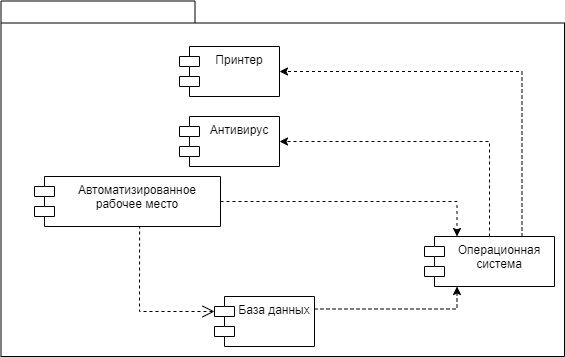

The diagram above was exported from draw.io. Its source (the exported page's mxGraphModel, read from the mxfile embedded in the PNG):
<mxGraphModel dx="1098" dy="828" grid="1" gridSize="10" guides="1" tooltips="1" connect="1" arrows="1" fold="1" page="1" pageScale="1" pageWidth="827" pageHeight="1169" background="none" math="0" shadow="0">
  <root>
    <mxCell id="0" />
    <mxCell id="1" parent="0" />
    <mxCell id="6e0c8c40b5770093-72" value="" style="shape=folder;fontStyle=1;spacingTop=10;tabWidth=194;tabHeight=22;tabPosition=left;html=1;rounded=0;shadow=0;comic=0;labelBackgroundColor=none;strokeWidth=1;fillColor=none;fontFamily=Verdana;fontSize=10;align=center;" parent="1" vertex="1">
      <mxGeometry x="326.5" y="114.5" width="563.5" height="355.5" as="geometry" />
    </mxCell>
    <mxCell id="6e0c8c40b5770093-68" style="edgeStyle=elbowEdgeStyle;rounded=0;html=1;dashed=1;labelBackgroundColor=none;startFill=0;endArrow=open;endFill=0;endSize=10;fontFamily=Verdana;fontSize=10;entryX=0;entryY=0;entryDx=0;entryDy=15;entryPerimeter=0;exitX=0.565;exitY=0.98;exitDx=0;exitDy=0;exitPerimeter=0;" parent="1" source="TBzfCOt2kcvXxynli09k-1" target="TBzfCOt2kcvXxynli09k-3" edge="1">
      <mxGeometry relative="1" as="geometry">
        <mxPoint x="430" y="261.73" as="sourcePoint" />
        <mxPoint x="430.1400000000001" y="329.9994795496325" as="targetPoint" />
        <Array as="points">
          <mxPoint x="465" y="390" />
        </Array>
      </mxGeometry>
    </mxCell>
    <mxCell id="TBzfCOt2kcvXxynli09k-1" value="Автоматизированное рабочее место" style="shape=module;align=left;spacingLeft=20;align=center;verticalAlign=top;whiteSpace=wrap;html=1;" parent="1" vertex="1">
      <mxGeometry x="360" y="290" width="186" height="50" as="geometry" />
    </mxCell>
    <mxCell id="TBzfCOt2kcvXxynli09k-15" style="edgeStyle=orthogonalEdgeStyle;rounded=0;orthogonalLoop=1;jettySize=auto;html=1;entryX=1;entryY=0.5;entryDx=0;entryDy=0;dashed=1;exitX=0.75;exitY=0;exitDx=0;exitDy=0;" parent="1" source="TBzfCOt2kcvXxynli09k-13" target="TBzfCOt2kcvXxynli09k-2" edge="1">
      <mxGeometry relative="1" as="geometry" />
    </mxCell>
    <mxCell id="TBzfCOt2kcvXxynli09k-2" value="Принтер" style="shape=module;align=left;spacingLeft=20;align=center;verticalAlign=top;whiteSpace=wrap;html=1;" parent="1" vertex="1">
      <mxGeometry x="505" y="160" width="100" height="50" as="geometry" />
    </mxCell>
    <mxCell id="TBzfCOt2kcvXxynli09k-3" value="База данных" style="shape=module;align=left;spacingLeft=20;align=center;verticalAlign=top;whiteSpace=wrap;html=1;" parent="1" vertex="1">
      <mxGeometry x="540" y="410" width="100" height="50" as="geometry" />
    </mxCell>
    <mxCell id="TBzfCOt2kcvXxynli09k-17" style="edgeStyle=orthogonalEdgeStyle;rounded=0;orthogonalLoop=1;jettySize=auto;html=1;exitX=0.5;exitY=0;exitDx=0;exitDy=0;dashed=1;entryX=1;entryY=0.5;entryDx=0;entryDy=0;" parent="1" source="TBzfCOt2kcvXxynli09k-13" target="TBzfCOt2kcvXxynli09k-4" edge="1">
      <mxGeometry relative="1" as="geometry" />
    </mxCell>
    <mxCell id="TBzfCOt2kcvXxynli09k-4" value="Антивирус" style="shape=module;align=left;spacingLeft=20;align=center;verticalAlign=top;whiteSpace=wrap;html=1;" parent="1" vertex="1">
      <mxGeometry x="505" y="230" width="100" height="50" as="geometry" />
    </mxCell>
    <mxCell id="TBzfCOt2kcvXxynli09k-19" style="edgeStyle=orthogonalEdgeStyle;rounded=0;orthogonalLoop=1;jettySize=auto;html=1;exitX=1;exitY=0.5;exitDx=0;exitDy=0;entryX=0.25;entryY=0;entryDx=0;entryDy=0;dashed=1;" parent="1" source="TBzfCOt2kcvXxynli09k-1" target="TBzfCOt2kcvXxynli09k-13" edge="1">
      <mxGeometry relative="1" as="geometry">
        <mxPoint x="600" y="412.5" as="sourcePoint" />
      </mxGeometry>
    </mxCell>
    <mxCell id="TBzfCOt2kcvXxynli09k-13" value="Операционная система" style="shape=module;align=left;spacingLeft=20;align=center;verticalAlign=top;whiteSpace=wrap;html=1;" parent="1" vertex="1">
      <mxGeometry x="750" y="350" width="130" height="50" as="geometry" />
    </mxCell>
    <mxCell id="TBzfCOt2kcvXxynli09k-16" style="edgeStyle=orthogonalEdgeStyle;rounded=0;orthogonalLoop=1;jettySize=auto;html=1;exitX=1;exitY=0.25;exitDx=0;exitDy=0;entryX=0.25;entryY=1;entryDx=0;entryDy=0;dashed=1;" parent="1" source="TBzfCOt2kcvXxynli09k-3" target="TBzfCOt2kcvXxynli09k-13" edge="1">
      <mxGeometry relative="1" as="geometry" />
    </mxCell>
  </root>
</mxGraphModel>